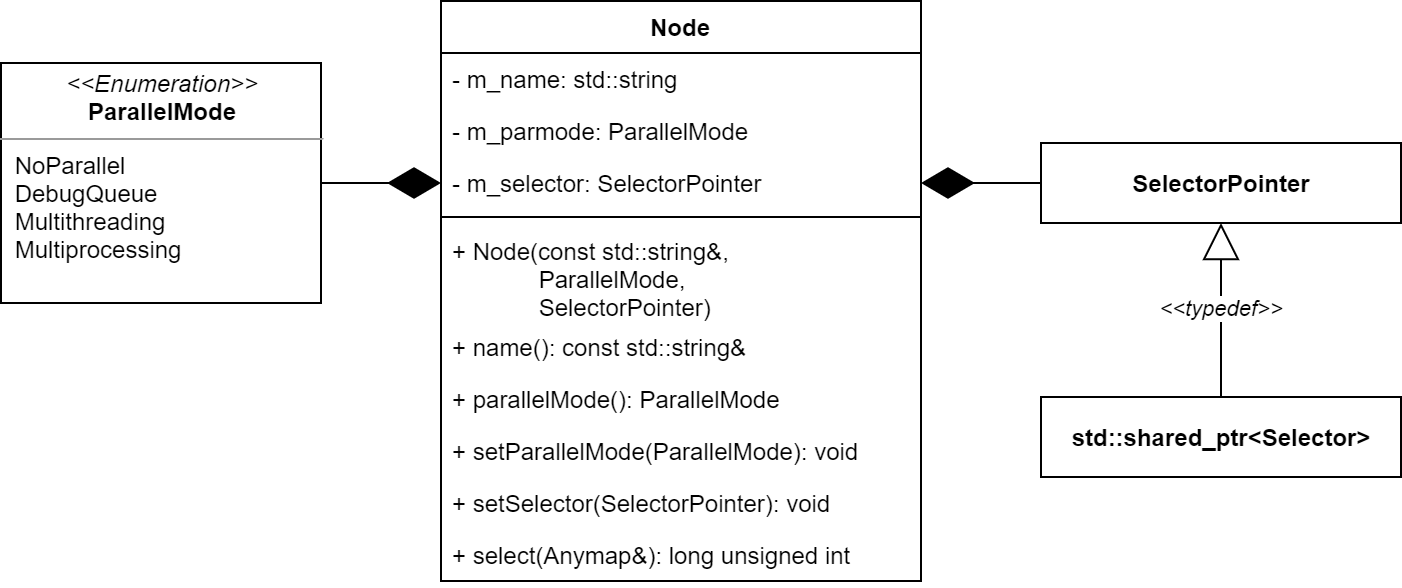

The diagram above was exported from draw.io. Its source (the exported page's mxGraphModel, read from the mxfile embedded in the PNG):
<mxGraphModel dx="1024" dy="592" grid="1" gridSize="10" guides="1" tooltips="1" connect="1" arrows="1" fold="1" page="1" pageScale="1" pageWidth="10000" pageHeight="10000" math="0" shadow="0">
  <root>
    <mxCell id="0" />
    <mxCell id="1" parent="0" />
    <mxCell id="d7QEY5Gc_NXDvEwrDSVg-1" value="&lt;p style=&quot;margin: 0px ; margin-top: 4px ; text-align: center&quot;&gt;&lt;i&gt;&amp;lt;&amp;lt;Enumeration&amp;gt;&amp;gt;&lt;/i&gt;&lt;br&gt;&lt;b&gt;ParallelMode&lt;/b&gt;&lt;/p&gt;&lt;hr size=&quot;1&quot;&gt;&lt;p style=&quot;margin: 0px ; margin-left: 4px&quot;&gt;&amp;nbsp;NoParallel&lt;/p&gt;&lt;p style=&quot;margin: 0px ; margin-left: 4px&quot;&gt;&amp;nbsp;DebugQueue&amp;nbsp;&lt;/p&gt;&lt;p style=&quot;margin: 0px ; margin-left: 4px&quot;&gt;&amp;nbsp;Multithreading&lt;/p&gt;&lt;p style=&quot;margin: 0px ; margin-left: 4px&quot;&gt;&amp;nbsp;Multiprocessing&lt;/p&gt;" style="verticalAlign=top;align=left;overflow=fill;fontSize=12;fontFamily=Helvetica;html=1;spacingLeft=0;" vertex="1" parent="1">
      <mxGeometry x="40" y="111" width="160" height="120" as="geometry" />
    </mxCell>
    <mxCell id="d7QEY5Gc_NXDvEwrDSVg-11" value="&lt;b&gt;std::shared_ptr&amp;lt;Selector&amp;gt;&lt;/b&gt;" style="html=1;" vertex="1" parent="1">
      <mxGeometry x="560" y="278" width="180" height="40" as="geometry" />
    </mxCell>
    <mxCell id="d7QEY5Gc_NXDvEwrDSVg-12" value="&lt;i&gt;&amp;lt;&amp;lt;typedef&amp;gt;&amp;gt;&lt;/i&gt;" style="endArrow=block;endSize=16;endFill=0;html=1;" edge="1" parent="1" source="d7QEY5Gc_NXDvEwrDSVg-11" target="d7QEY5Gc_NXDvEwrDSVg-14">
      <mxGeometry width="160" relative="1" as="geometry">
        <mxPoint x="160" y="130" as="sourcePoint" />
        <mxPoint x="320" y="130" as="targetPoint" />
      </mxGeometry>
    </mxCell>
    <mxCell id="d7QEY5Gc_NXDvEwrDSVg-14" value="&lt;b&gt;SelectorPointer&lt;/b&gt;" style="html=1;" vertex="1" parent="1">
      <mxGeometry x="560" y="151" width="180" height="40" as="geometry" />
    </mxCell>
    <mxCell id="d7QEY5Gc_NXDvEwrDSVg-2" value="Node" style="swimlane;fontStyle=1;align=center;verticalAlign=top;childLayout=stackLayout;horizontal=1;startSize=26;horizontalStack=0;resizeParent=1;resizeParentMax=0;resizeLast=0;collapsible=1;marginBottom=0;" vertex="1" parent="1">
      <mxGeometry x="260" y="80" width="240" height="290" as="geometry" />
    </mxCell>
    <mxCell id="d7QEY5Gc_NXDvEwrDSVg-3" value="- m_name: std::string" style="text;strokeColor=none;fillColor=none;align=left;verticalAlign=top;spacingLeft=4;spacingRight=4;overflow=hidden;rotatable=0;points=[[0,0.5],[1,0.5]];portConstraint=eastwest;" vertex="1" parent="d7QEY5Gc_NXDvEwrDSVg-2">
      <mxGeometry y="26" width="240" height="26" as="geometry" />
    </mxCell>
    <mxCell id="d7QEY5Gc_NXDvEwrDSVg-6" value="- m_parmode: ParallelMode" style="text;strokeColor=none;fillColor=none;align=left;verticalAlign=top;spacingLeft=4;spacingRight=4;overflow=hidden;rotatable=0;points=[[0,0.5],[1,0.5]];portConstraint=eastwest;" vertex="1" parent="d7QEY5Gc_NXDvEwrDSVg-2">
      <mxGeometry y="52" width="240" height="26" as="geometry" />
    </mxCell>
    <mxCell id="d7QEY5Gc_NXDvEwrDSVg-7" value="- m_selector: SelectorPointer" style="text;strokeColor=none;fillColor=none;align=left;verticalAlign=top;spacingLeft=4;spacingRight=4;overflow=hidden;rotatable=0;points=[[0,0.5],[1,0.5]];portConstraint=eastwest;" vertex="1" parent="d7QEY5Gc_NXDvEwrDSVg-2">
      <mxGeometry y="78" width="240" height="26" as="geometry" />
    </mxCell>
    <mxCell id="d7QEY5Gc_NXDvEwrDSVg-4" value="" style="line;strokeWidth=1;fillColor=none;align=left;verticalAlign=middle;spacingTop=-1;spacingLeft=3;spacingRight=3;rotatable=0;labelPosition=right;points=[];portConstraint=eastwest;" vertex="1" parent="d7QEY5Gc_NXDvEwrDSVg-2">
      <mxGeometry y="104" width="240" height="8" as="geometry" />
    </mxCell>
    <mxCell id="d7QEY5Gc_NXDvEwrDSVg-9" value="+ Node(const std::string&amp;, &#10;             ParallelMode, &#10;             SelectorPointer)" style="text;strokeColor=none;fillColor=none;align=left;verticalAlign=top;spacingLeft=4;spacingRight=4;overflow=hidden;rotatable=0;points=[[0,0.5],[1,0.5]];portConstraint=eastwest;" vertex="1" parent="d7QEY5Gc_NXDvEwrDSVg-2">
      <mxGeometry y="112" width="240" height="48" as="geometry" />
    </mxCell>
    <mxCell id="d7QEY5Gc_NXDvEwrDSVg-5" value="+ name(): const std::string&amp;" style="text;strokeColor=none;fillColor=none;align=left;verticalAlign=top;spacingLeft=4;spacingRight=4;overflow=hidden;rotatable=0;points=[[0,0.5],[1,0.5]];portConstraint=eastwest;" vertex="1" parent="d7QEY5Gc_NXDvEwrDSVg-2">
      <mxGeometry y="160" width="240" height="26" as="geometry" />
    </mxCell>
    <mxCell id="d7QEY5Gc_NXDvEwrDSVg-8" value="+ parallelMode(): ParallelMode" style="text;strokeColor=none;fillColor=none;align=left;verticalAlign=top;spacingLeft=4;spacingRight=4;overflow=hidden;rotatable=0;points=[[0,0.5],[1,0.5]];portConstraint=eastwest;" vertex="1" parent="d7QEY5Gc_NXDvEwrDSVg-2">
      <mxGeometry y="186" width="240" height="26" as="geometry" />
    </mxCell>
    <mxCell id="d7QEY5Gc_NXDvEwrDSVg-10" value="+ setParallelMode(ParallelMode): void" style="text;strokeColor=none;fillColor=none;align=left;verticalAlign=top;spacingLeft=4;spacingRight=4;overflow=hidden;rotatable=0;points=[[0,0.5],[1,0.5]];portConstraint=eastwest;" vertex="1" parent="d7QEY5Gc_NXDvEwrDSVg-2">
      <mxGeometry y="212" width="240" height="26" as="geometry" />
    </mxCell>
    <mxCell id="d7QEY5Gc_NXDvEwrDSVg-18" value="+ setSelector(SelectorPointer): void" style="text;strokeColor=none;fillColor=none;align=left;verticalAlign=top;spacingLeft=4;spacingRight=4;overflow=hidden;rotatable=0;points=[[0,0.5],[1,0.5]];portConstraint=eastwest;" vertex="1" parent="d7QEY5Gc_NXDvEwrDSVg-2">
      <mxGeometry y="238" width="240" height="26" as="geometry" />
    </mxCell>
    <mxCell id="d7QEY5Gc_NXDvEwrDSVg-19" value="+ select(Anymap&amp;): long unsigned int" style="text;strokeColor=none;fillColor=none;align=left;verticalAlign=top;spacingLeft=4;spacingRight=4;overflow=hidden;rotatable=0;points=[[0,0.5],[1,0.5]];portConstraint=eastwest;" vertex="1" parent="d7QEY5Gc_NXDvEwrDSVg-2">
      <mxGeometry y="264" width="240" height="26" as="geometry" />
    </mxCell>
    <mxCell id="d7QEY5Gc_NXDvEwrDSVg-15" value="" style="endArrow=diamondThin;endFill=1;endSize=24;html=1;entryX=0;entryY=0.5;entryDx=0;entryDy=0;" edge="1" parent="1" source="d7QEY5Gc_NXDvEwrDSVg-1" target="d7QEY5Gc_NXDvEwrDSVg-7">
      <mxGeometry width="160" relative="1" as="geometry">
        <mxPoint x="130" y="340" as="sourcePoint" />
        <mxPoint x="290" y="340" as="targetPoint" />
      </mxGeometry>
    </mxCell>
    <mxCell id="d7QEY5Gc_NXDvEwrDSVg-16" value="" style="endArrow=diamondThin;endFill=1;endSize=24;html=1;entryX=1;entryY=0.5;entryDx=0;entryDy=0;" edge="1" parent="1" source="d7QEY5Gc_NXDvEwrDSVg-14" target="d7QEY5Gc_NXDvEwrDSVg-7">
      <mxGeometry width="160" relative="1" as="geometry">
        <mxPoint x="340" y="400" as="sourcePoint" />
        <mxPoint x="499" y="99" as="targetPoint" />
      </mxGeometry>
    </mxCell>
  </root>
</mxGraphModel>